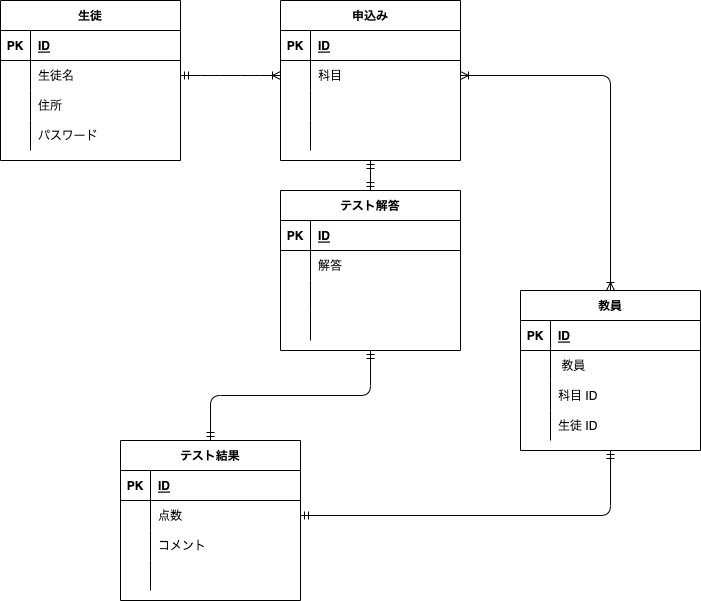

The diagram above was exported from draw.io. Its source (the exported page's mxGraphModel, read from the mxfile embedded in the PNG):
<mxGraphModel dx="728" dy="627" grid="1" gridSize="10" guides="1" tooltips="1" connect="1" arrows="1" fold="1" page="1" pageScale="1" pageWidth="827" pageHeight="1169" math="0" shadow="0">
  <root>
    <mxCell id="0" />
    <mxCell id="1" parent="0" />
    <mxCell id="2" value="生徒" style="shape=table;startSize=30;container=1;collapsible=1;childLayout=tableLayout;fixedRows=1;rowLines=0;fontStyle=1;align=center;resizeLast=1;" parent="1" vertex="1">
      <mxGeometry x="40" y="40" width="180" height="160" as="geometry" />
    </mxCell>
    <mxCell id="3" value="" style="shape=partialRectangle;collapsible=0;dropTarget=0;pointerEvents=0;fillColor=none;top=0;left=0;bottom=1;right=0;points=[[0,0.5],[1,0.5]];portConstraint=eastwest;" parent="2" vertex="1">
      <mxGeometry y="30" width="180" height="30" as="geometry" />
    </mxCell>
    <mxCell id="4" value="PK" style="shape=partialRectangle;connectable=0;fillColor=none;top=0;left=0;bottom=0;right=0;fontStyle=1;overflow=hidden;" parent="3" vertex="1">
      <mxGeometry width="30" height="30" as="geometry">
        <mxRectangle width="30" height="30" as="alternateBounds" />
      </mxGeometry>
    </mxCell>
    <mxCell id="5" value="ID" style="shape=partialRectangle;connectable=0;fillColor=none;top=0;left=0;bottom=0;right=0;align=left;spacingLeft=6;fontStyle=5;overflow=hidden;" parent="3" vertex="1">
      <mxGeometry x="30" width="150" height="30" as="geometry">
        <mxRectangle width="150" height="30" as="alternateBounds" />
      </mxGeometry>
    </mxCell>
    <mxCell id="6" value="" style="shape=partialRectangle;collapsible=0;dropTarget=0;pointerEvents=0;fillColor=none;top=0;left=0;bottom=0;right=0;points=[[0,0.5],[1,0.5]];portConstraint=eastwest;" parent="2" vertex="1">
      <mxGeometry y="60" width="180" height="30" as="geometry" />
    </mxCell>
    <mxCell id="7" value="" style="shape=partialRectangle;connectable=0;fillColor=none;top=0;left=0;bottom=0;right=0;editable=1;overflow=hidden;" parent="6" vertex="1">
      <mxGeometry width="30" height="30" as="geometry">
        <mxRectangle width="30" height="30" as="alternateBounds" />
      </mxGeometry>
    </mxCell>
    <mxCell id="8" value="生徒名" style="shape=partialRectangle;connectable=0;fillColor=none;top=0;left=0;bottom=0;right=0;align=left;spacingLeft=6;overflow=hidden;" parent="6" vertex="1">
      <mxGeometry x="30" width="150" height="30" as="geometry">
        <mxRectangle width="150" height="30" as="alternateBounds" />
      </mxGeometry>
    </mxCell>
    <mxCell id="9" value="" style="shape=partialRectangle;collapsible=0;dropTarget=0;pointerEvents=0;fillColor=none;top=0;left=0;bottom=0;right=0;points=[[0,0.5],[1,0.5]];portConstraint=eastwest;" parent="2" vertex="1">
      <mxGeometry y="90" width="180" height="30" as="geometry" />
    </mxCell>
    <mxCell id="10" value="" style="shape=partialRectangle;connectable=0;fillColor=none;top=0;left=0;bottom=0;right=0;editable=1;overflow=hidden;" parent="9" vertex="1">
      <mxGeometry width="30" height="30" as="geometry">
        <mxRectangle width="30" height="30" as="alternateBounds" />
      </mxGeometry>
    </mxCell>
    <mxCell id="11" value="住所" style="shape=partialRectangle;connectable=0;fillColor=none;top=0;left=0;bottom=0;right=0;align=left;spacingLeft=6;overflow=hidden;" parent="9" vertex="1">
      <mxGeometry x="30" width="150" height="30" as="geometry">
        <mxRectangle width="150" height="30" as="alternateBounds" />
      </mxGeometry>
    </mxCell>
    <mxCell id="12" value="" style="shape=partialRectangle;collapsible=0;dropTarget=0;pointerEvents=0;fillColor=none;top=0;left=0;bottom=0;right=0;points=[[0,0.5],[1,0.5]];portConstraint=eastwest;" parent="2" vertex="1">
      <mxGeometry y="120" width="180" height="30" as="geometry" />
    </mxCell>
    <mxCell id="13" value="" style="shape=partialRectangle;connectable=0;fillColor=none;top=0;left=0;bottom=0;right=0;editable=1;overflow=hidden;" parent="12" vertex="1">
      <mxGeometry width="30" height="30" as="geometry">
        <mxRectangle width="30" height="30" as="alternateBounds" />
      </mxGeometry>
    </mxCell>
    <mxCell id="14" value="パスワード" style="shape=partialRectangle;connectable=0;fillColor=none;top=0;left=0;bottom=0;right=0;align=left;spacingLeft=6;overflow=hidden;" parent="12" vertex="1">
      <mxGeometry x="30" width="150" height="30" as="geometry">
        <mxRectangle width="150" height="30" as="alternateBounds" />
      </mxGeometry>
    </mxCell>
    <mxCell id="15" value="申込み" style="shape=table;startSize=30;container=1;collapsible=1;childLayout=tableLayout;fixedRows=1;rowLines=0;fontStyle=1;align=center;resizeLast=1;" parent="1" vertex="1">
      <mxGeometry x="320" y="40" width="180" height="160" as="geometry" />
    </mxCell>
    <mxCell id="16" value="" style="shape=partialRectangle;collapsible=0;dropTarget=0;pointerEvents=0;fillColor=none;top=0;left=0;bottom=1;right=0;points=[[0,0.5],[1,0.5]];portConstraint=eastwest;" parent="15" vertex="1">
      <mxGeometry y="30" width="180" height="30" as="geometry" />
    </mxCell>
    <mxCell id="17" value="PK" style="shape=partialRectangle;connectable=0;fillColor=none;top=0;left=0;bottom=0;right=0;fontStyle=1;overflow=hidden;" parent="16" vertex="1">
      <mxGeometry width="30" height="30" as="geometry">
        <mxRectangle width="30" height="30" as="alternateBounds" />
      </mxGeometry>
    </mxCell>
    <mxCell id="18" value="ID" style="shape=partialRectangle;connectable=0;fillColor=none;top=0;left=0;bottom=0;right=0;align=left;spacingLeft=6;fontStyle=5;overflow=hidden;" parent="16" vertex="1">
      <mxGeometry x="30" width="150" height="30" as="geometry">
        <mxRectangle width="150" height="30" as="alternateBounds" />
      </mxGeometry>
    </mxCell>
    <mxCell id="19" value="" style="shape=partialRectangle;collapsible=0;dropTarget=0;pointerEvents=0;fillColor=none;top=0;left=0;bottom=0;right=0;points=[[0,0.5],[1,0.5]];portConstraint=eastwest;" parent="15" vertex="1">
      <mxGeometry y="60" width="180" height="30" as="geometry" />
    </mxCell>
    <mxCell id="20" value="" style="shape=partialRectangle;connectable=0;fillColor=none;top=0;left=0;bottom=0;right=0;editable=1;overflow=hidden;" parent="19" vertex="1">
      <mxGeometry width="30" height="30" as="geometry">
        <mxRectangle width="30" height="30" as="alternateBounds" />
      </mxGeometry>
    </mxCell>
    <mxCell id="21" value="科目" style="shape=partialRectangle;connectable=0;fillColor=none;top=0;left=0;bottom=0;right=0;align=left;spacingLeft=6;overflow=hidden;" parent="19" vertex="1">
      <mxGeometry x="30" width="150" height="30" as="geometry">
        <mxRectangle width="150" height="30" as="alternateBounds" />
      </mxGeometry>
    </mxCell>
    <mxCell id="22" value="" style="shape=partialRectangle;collapsible=0;dropTarget=0;pointerEvents=0;fillColor=none;top=0;left=0;bottom=0;right=0;points=[[0,0.5],[1,0.5]];portConstraint=eastwest;" parent="15" vertex="1">
      <mxGeometry y="90" width="180" height="30" as="geometry" />
    </mxCell>
    <mxCell id="23" value="" style="shape=partialRectangle;connectable=0;fillColor=none;top=0;left=0;bottom=0;right=0;editable=1;overflow=hidden;" parent="22" vertex="1">
      <mxGeometry width="30" height="30" as="geometry">
        <mxRectangle width="30" height="30" as="alternateBounds" />
      </mxGeometry>
    </mxCell>
    <mxCell id="24" value="" style="shape=partialRectangle;connectable=0;fillColor=none;top=0;left=0;bottom=0;right=0;align=left;spacingLeft=6;overflow=hidden;" parent="22" vertex="1">
      <mxGeometry x="30" width="150" height="30" as="geometry">
        <mxRectangle width="150" height="30" as="alternateBounds" />
      </mxGeometry>
    </mxCell>
    <mxCell id="25" value="" style="shape=partialRectangle;collapsible=0;dropTarget=0;pointerEvents=0;fillColor=none;top=0;left=0;bottom=0;right=0;points=[[0,0.5],[1,0.5]];portConstraint=eastwest;" parent="15" vertex="1">
      <mxGeometry y="120" width="180" height="30" as="geometry" />
    </mxCell>
    <mxCell id="26" value="" style="shape=partialRectangle;connectable=0;fillColor=none;top=0;left=0;bottom=0;right=0;editable=1;overflow=hidden;" parent="25" vertex="1">
      <mxGeometry width="30" height="30" as="geometry">
        <mxRectangle width="30" height="30" as="alternateBounds" />
      </mxGeometry>
    </mxCell>
    <mxCell id="27" value="" style="shape=partialRectangle;connectable=0;fillColor=none;top=0;left=0;bottom=0;right=0;align=left;spacingLeft=6;overflow=hidden;" parent="25" vertex="1">
      <mxGeometry x="30" width="150" height="30" as="geometry">
        <mxRectangle width="150" height="30" as="alternateBounds" />
      </mxGeometry>
    </mxCell>
    <mxCell id="28" value="" style="edgeStyle=entityRelationEdgeStyle;fontSize=12;html=1;endArrow=ERoneToMany;startArrow=ERmandOne;exitX=1;exitY=0.5;exitDx=0;exitDy=0;entryX=0;entryY=0.5;entryDx=0;entryDy=0;" parent="1" source="6" target="19" edge="1">
      <mxGeometry width="100" height="100" relative="1" as="geometry">
        <mxPoint x="320" y="370" as="sourcePoint" />
        <mxPoint x="420" y="270" as="targetPoint" />
      </mxGeometry>
    </mxCell>
    <mxCell id="29" value="テスト結果" style="shape=table;startSize=30;container=1;collapsible=1;childLayout=tableLayout;fixedRows=1;rowLines=0;fontStyle=1;align=center;resizeLast=1;" parent="1" vertex="1">
      <mxGeometry x="160" y="480" width="180" height="160" as="geometry" />
    </mxCell>
    <mxCell id="30" value="" style="shape=partialRectangle;collapsible=0;dropTarget=0;pointerEvents=0;fillColor=none;top=0;left=0;bottom=1;right=0;points=[[0,0.5],[1,0.5]];portConstraint=eastwest;" parent="29" vertex="1">
      <mxGeometry y="30" width="180" height="30" as="geometry" />
    </mxCell>
    <mxCell id="31" value="PK" style="shape=partialRectangle;connectable=0;fillColor=none;top=0;left=0;bottom=0;right=0;fontStyle=1;overflow=hidden;" parent="30" vertex="1">
      <mxGeometry width="30" height="30" as="geometry">
        <mxRectangle width="30" height="30" as="alternateBounds" />
      </mxGeometry>
    </mxCell>
    <mxCell id="32" value="ID" style="shape=partialRectangle;connectable=0;fillColor=none;top=0;left=0;bottom=0;right=0;align=left;spacingLeft=6;fontStyle=5;overflow=hidden;" parent="30" vertex="1">
      <mxGeometry x="30" width="150" height="30" as="geometry">
        <mxRectangle width="150" height="30" as="alternateBounds" />
      </mxGeometry>
    </mxCell>
    <mxCell id="33" value="" style="shape=partialRectangle;collapsible=0;dropTarget=0;pointerEvents=0;fillColor=none;top=0;left=0;bottom=0;right=0;points=[[0,0.5],[1,0.5]];portConstraint=eastwest;" parent="29" vertex="1">
      <mxGeometry y="60" width="180" height="30" as="geometry" />
    </mxCell>
    <mxCell id="34" value="" style="shape=partialRectangle;connectable=0;fillColor=none;top=0;left=0;bottom=0;right=0;editable=1;overflow=hidden;" parent="33" vertex="1">
      <mxGeometry width="30" height="30" as="geometry">
        <mxRectangle width="30" height="30" as="alternateBounds" />
      </mxGeometry>
    </mxCell>
    <mxCell id="35" value="点数" style="shape=partialRectangle;connectable=0;fillColor=none;top=0;left=0;bottom=0;right=0;align=left;spacingLeft=6;overflow=hidden;" parent="33" vertex="1">
      <mxGeometry x="30" width="150" height="30" as="geometry">
        <mxRectangle width="150" height="30" as="alternateBounds" />
      </mxGeometry>
    </mxCell>
    <mxCell id="36" value="" style="shape=partialRectangle;collapsible=0;dropTarget=0;pointerEvents=0;fillColor=none;top=0;left=0;bottom=0;right=0;points=[[0,0.5],[1,0.5]];portConstraint=eastwest;" parent="29" vertex="1">
      <mxGeometry y="90" width="180" height="30" as="geometry" />
    </mxCell>
    <mxCell id="37" value="" style="shape=partialRectangle;connectable=0;fillColor=none;top=0;left=0;bottom=0;right=0;editable=1;overflow=hidden;" parent="36" vertex="1">
      <mxGeometry width="30" height="30" as="geometry">
        <mxRectangle width="30" height="30" as="alternateBounds" />
      </mxGeometry>
    </mxCell>
    <mxCell id="38" value="コメント" style="shape=partialRectangle;connectable=0;fillColor=none;top=0;left=0;bottom=0;right=0;align=left;spacingLeft=6;overflow=hidden;" parent="36" vertex="1">
      <mxGeometry x="30" width="150" height="30" as="geometry">
        <mxRectangle width="150" height="30" as="alternateBounds" />
      </mxGeometry>
    </mxCell>
    <mxCell id="39" value="" style="shape=partialRectangle;collapsible=0;dropTarget=0;pointerEvents=0;fillColor=none;top=0;left=0;bottom=0;right=0;points=[[0,0.5],[1,0.5]];portConstraint=eastwest;" parent="29" vertex="1">
      <mxGeometry y="120" width="180" height="30" as="geometry" />
    </mxCell>
    <mxCell id="40" value="" style="shape=partialRectangle;connectable=0;fillColor=none;top=0;left=0;bottom=0;right=0;editable=1;overflow=hidden;" parent="39" vertex="1">
      <mxGeometry width="30" height="30" as="geometry">
        <mxRectangle width="30" height="30" as="alternateBounds" />
      </mxGeometry>
    </mxCell>
    <mxCell id="41" value="" style="shape=partialRectangle;connectable=0;fillColor=none;top=0;left=0;bottom=0;right=0;align=left;spacingLeft=6;overflow=hidden;" parent="39" vertex="1">
      <mxGeometry x="30" width="150" height="30" as="geometry">
        <mxRectangle width="150" height="30" as="alternateBounds" />
      </mxGeometry>
    </mxCell>
    <mxCell id="42" value="教員" style="shape=table;startSize=30;container=1;collapsible=1;childLayout=tableLayout;fixedRows=1;rowLines=0;fontStyle=1;align=center;resizeLast=1;" parent="1" vertex="1">
      <mxGeometry x="560" y="330" width="180" height="160" as="geometry" />
    </mxCell>
    <mxCell id="43" value="" style="shape=partialRectangle;collapsible=0;dropTarget=0;pointerEvents=0;fillColor=none;top=0;left=0;bottom=1;right=0;points=[[0,0.5],[1,0.5]];portConstraint=eastwest;" parent="42" vertex="1">
      <mxGeometry y="30" width="180" height="30" as="geometry" />
    </mxCell>
    <mxCell id="44" value="PK" style="shape=partialRectangle;connectable=0;fillColor=none;top=0;left=0;bottom=0;right=0;fontStyle=1;overflow=hidden;" parent="43" vertex="1">
      <mxGeometry width="30" height="30" as="geometry">
        <mxRectangle width="30" height="30" as="alternateBounds" />
      </mxGeometry>
    </mxCell>
    <mxCell id="45" value="ID" style="shape=partialRectangle;connectable=0;fillColor=none;top=0;left=0;bottom=0;right=0;align=left;spacingLeft=6;fontStyle=5;overflow=hidden;" parent="43" vertex="1">
      <mxGeometry x="30" width="150" height="30" as="geometry">
        <mxRectangle width="150" height="30" as="alternateBounds" />
      </mxGeometry>
    </mxCell>
    <mxCell id="46" value="" style="shape=partialRectangle;collapsible=0;dropTarget=0;pointerEvents=0;fillColor=none;top=0;left=0;bottom=0;right=0;points=[[0,0.5],[1,0.5]];portConstraint=eastwest;" parent="42" vertex="1">
      <mxGeometry y="60" width="180" height="30" as="geometry" />
    </mxCell>
    <mxCell id="47" value="" style="shape=partialRectangle;connectable=0;fillColor=none;top=0;left=0;bottom=0;right=0;editable=1;overflow=hidden;" parent="46" vertex="1">
      <mxGeometry width="30" height="30" as="geometry">
        <mxRectangle width="30" height="30" as="alternateBounds" />
      </mxGeometry>
    </mxCell>
    <mxCell id="48" value=" 教員" style="shape=partialRectangle;connectable=0;fillColor=none;top=0;left=0;bottom=0;right=0;align=left;spacingLeft=6;overflow=hidden;" parent="46" vertex="1">
      <mxGeometry x="30" width="150" height="30" as="geometry">
        <mxRectangle width="150" height="30" as="alternateBounds" />
      </mxGeometry>
    </mxCell>
    <mxCell id="49" value="" style="shape=partialRectangle;collapsible=0;dropTarget=0;pointerEvents=0;fillColor=none;top=0;left=0;bottom=0;right=0;points=[[0,0.5],[1,0.5]];portConstraint=eastwest;" parent="42" vertex="1">
      <mxGeometry y="90" width="180" height="30" as="geometry" />
    </mxCell>
    <mxCell id="50" value="" style="shape=partialRectangle;connectable=0;fillColor=none;top=0;left=0;bottom=0;right=0;editable=1;overflow=hidden;" parent="49" vertex="1">
      <mxGeometry width="30" height="30" as="geometry">
        <mxRectangle width="30" height="30" as="alternateBounds" />
      </mxGeometry>
    </mxCell>
    <mxCell id="51" value="科目 ID" style="shape=partialRectangle;connectable=0;fillColor=none;top=0;left=0;bottom=0;right=0;align=left;spacingLeft=6;overflow=hidden;" parent="49" vertex="1">
      <mxGeometry x="30" width="150" height="30" as="geometry">
        <mxRectangle width="150" height="30" as="alternateBounds" />
      </mxGeometry>
    </mxCell>
    <mxCell id="52" value="" style="shape=partialRectangle;collapsible=0;dropTarget=0;pointerEvents=0;fillColor=none;top=0;left=0;bottom=0;right=0;points=[[0,0.5],[1,0.5]];portConstraint=eastwest;" parent="42" vertex="1">
      <mxGeometry y="120" width="180" height="30" as="geometry" />
    </mxCell>
    <mxCell id="53" value="" style="shape=partialRectangle;connectable=0;fillColor=none;top=0;left=0;bottom=0;right=0;editable=1;overflow=hidden;" parent="52" vertex="1">
      <mxGeometry width="30" height="30" as="geometry">
        <mxRectangle width="30" height="30" as="alternateBounds" />
      </mxGeometry>
    </mxCell>
    <mxCell id="54" value="生徒 ID" style="shape=partialRectangle;connectable=0;fillColor=none;top=0;left=0;bottom=0;right=0;align=left;spacingLeft=6;overflow=hidden;" parent="52" vertex="1">
      <mxGeometry x="30" width="150" height="30" as="geometry">
        <mxRectangle width="150" height="30" as="alternateBounds" />
      </mxGeometry>
    </mxCell>
    <mxCell id="68" value="" style="edgeStyle=orthogonalEdgeStyle;fontSize=12;html=1;endArrow=ERoneToMany;startArrow=ERoneToMany;exitX=1;exitY=0.5;exitDx=0;exitDy=0;entryX=0.5;entryY=0;entryDx=0;entryDy=0;" parent="1" source="19" target="42" edge="1">
      <mxGeometry width="100" height="100" relative="1" as="geometry">
        <mxPoint x="390" y="370" as="sourcePoint" />
        <mxPoint x="490" y="270" as="targetPoint" />
      </mxGeometry>
    </mxCell>
    <mxCell id="86" value="" style="shape=partialRectangle;collapsible=0;dropTarget=0;pointerEvents=0;fillColor=none;top=0;left=0;bottom=0;right=0;points=[[0,0.5],[1,0.5]];portConstraint=eastwest;" parent="1" vertex="1">
      <mxGeometry x="560" y="350" width="180" height="30" as="geometry" />
    </mxCell>
    <mxCell id="87" value="" style="shape=partialRectangle;connectable=0;fillColor=none;top=0;left=0;bottom=0;right=0;editable=1;overflow=hidden;" parent="86" vertex="1">
      <mxGeometry width="30" height="30" as="geometry">
        <mxRectangle width="30" height="30" as="alternateBounds" />
      </mxGeometry>
    </mxCell>
    <mxCell id="88" value="" style="shape=partialRectangle;connectable=0;fillColor=none;top=0;left=0;bottom=0;right=0;align=left;spacingLeft=6;overflow=hidden;" parent="86" vertex="1">
      <mxGeometry x="30" width="150" height="30" as="geometry">
        <mxRectangle width="150" height="30" as="alternateBounds" />
      </mxGeometry>
    </mxCell>
    <mxCell id="89" value="" style="edgeStyle=orthogonalEdgeStyle;fontSize=12;html=1;endArrow=ERmandOne;startArrow=ERmandOne;exitX=1;exitY=0.5;exitDx=0;exitDy=0;entryX=0.5;entryY=1;entryDx=0;entryDy=0;" parent="1" source="33" target="42" edge="1">
      <mxGeometry width="100" height="100" relative="1" as="geometry">
        <mxPoint x="320" y="470" as="sourcePoint" />
        <mxPoint x="510" y="470" as="targetPoint" />
      </mxGeometry>
    </mxCell>
    <mxCell id="90" value="テスト解答" style="shape=table;startSize=30;container=1;collapsible=1;childLayout=tableLayout;fixedRows=1;rowLines=0;fontStyle=1;align=center;resizeLast=1;" parent="1" vertex="1">
      <mxGeometry x="320" y="230" width="180" height="160" as="geometry" />
    </mxCell>
    <mxCell id="91" value="" style="shape=partialRectangle;collapsible=0;dropTarget=0;pointerEvents=0;fillColor=none;top=0;left=0;bottom=1;right=0;points=[[0,0.5],[1,0.5]];portConstraint=eastwest;" parent="90" vertex="1">
      <mxGeometry y="30" width="180" height="30" as="geometry" />
    </mxCell>
    <mxCell id="92" value="PK" style="shape=partialRectangle;connectable=0;fillColor=none;top=0;left=0;bottom=0;right=0;fontStyle=1;overflow=hidden;" parent="91" vertex="1">
      <mxGeometry width="30" height="30" as="geometry">
        <mxRectangle width="30" height="30" as="alternateBounds" />
      </mxGeometry>
    </mxCell>
    <mxCell id="93" value="ID" style="shape=partialRectangle;connectable=0;fillColor=none;top=0;left=0;bottom=0;right=0;align=left;spacingLeft=6;fontStyle=5;overflow=hidden;" parent="91" vertex="1">
      <mxGeometry x="30" width="150" height="30" as="geometry">
        <mxRectangle width="150" height="30" as="alternateBounds" />
      </mxGeometry>
    </mxCell>
    <mxCell id="94" value="" style="shape=partialRectangle;collapsible=0;dropTarget=0;pointerEvents=0;fillColor=none;top=0;left=0;bottom=0;right=0;points=[[0,0.5],[1,0.5]];portConstraint=eastwest;" parent="90" vertex="1">
      <mxGeometry y="60" width="180" height="30" as="geometry" />
    </mxCell>
    <mxCell id="95" value="" style="shape=partialRectangle;connectable=0;fillColor=none;top=0;left=0;bottom=0;right=0;editable=1;overflow=hidden;" parent="94" vertex="1">
      <mxGeometry width="30" height="30" as="geometry">
        <mxRectangle width="30" height="30" as="alternateBounds" />
      </mxGeometry>
    </mxCell>
    <mxCell id="96" value="解答" style="shape=partialRectangle;connectable=0;fillColor=none;top=0;left=0;bottom=0;right=0;align=left;spacingLeft=6;overflow=hidden;" parent="94" vertex="1">
      <mxGeometry x="30" width="150" height="30" as="geometry">
        <mxRectangle width="150" height="30" as="alternateBounds" />
      </mxGeometry>
    </mxCell>
    <mxCell id="97" value="" style="shape=partialRectangle;collapsible=0;dropTarget=0;pointerEvents=0;fillColor=none;top=0;left=0;bottom=0;right=0;points=[[0,0.5],[1,0.5]];portConstraint=eastwest;" parent="90" vertex="1">
      <mxGeometry y="90" width="180" height="30" as="geometry" />
    </mxCell>
    <mxCell id="98" value="" style="shape=partialRectangle;connectable=0;fillColor=none;top=0;left=0;bottom=0;right=0;editable=1;overflow=hidden;" parent="97" vertex="1">
      <mxGeometry width="30" height="30" as="geometry">
        <mxRectangle width="30" height="30" as="alternateBounds" />
      </mxGeometry>
    </mxCell>
    <mxCell id="99" value="" style="shape=partialRectangle;connectable=0;fillColor=none;top=0;left=0;bottom=0;right=0;align=left;spacingLeft=6;overflow=hidden;" parent="97" vertex="1">
      <mxGeometry x="30" width="150" height="30" as="geometry">
        <mxRectangle width="150" height="30" as="alternateBounds" />
      </mxGeometry>
    </mxCell>
    <mxCell id="100" value="" style="shape=partialRectangle;collapsible=0;dropTarget=0;pointerEvents=0;fillColor=none;top=0;left=0;bottom=0;right=0;points=[[0,0.5],[1,0.5]];portConstraint=eastwest;" parent="90" vertex="1">
      <mxGeometry y="120" width="180" height="30" as="geometry" />
    </mxCell>
    <mxCell id="101" value="" style="shape=partialRectangle;connectable=0;fillColor=none;top=0;left=0;bottom=0;right=0;editable=1;overflow=hidden;" parent="100" vertex="1">
      <mxGeometry width="30" height="30" as="geometry">
        <mxRectangle width="30" height="30" as="alternateBounds" />
      </mxGeometry>
    </mxCell>
    <mxCell id="102" value="" style="shape=partialRectangle;connectable=0;fillColor=none;top=0;left=0;bottom=0;right=0;align=left;spacingLeft=6;overflow=hidden;" parent="100" vertex="1">
      <mxGeometry x="30" width="150" height="30" as="geometry">
        <mxRectangle width="150" height="30" as="alternateBounds" />
      </mxGeometry>
    </mxCell>
    <mxCell id="105" value="" style="fontSize=12;html=1;endArrow=ERmandOne;startArrow=ERmandOne;entryX=0.5;entryY=1;entryDx=0;entryDy=0;exitX=0.5;exitY=0;exitDx=0;exitDy=0;" edge="1" parent="1" source="90" target="15">
      <mxGeometry width="100" height="100" relative="1" as="geometry">
        <mxPoint x="320" y="370" as="sourcePoint" />
        <mxPoint x="420" y="270" as="targetPoint" />
      </mxGeometry>
    </mxCell>
    <mxCell id="106" value="" style="fontSize=12;html=1;endArrow=ERmandOne;startArrow=ERmandOne;entryX=0.5;entryY=1;entryDx=0;entryDy=0;exitX=0.5;exitY=0;exitDx=0;exitDy=0;edgeStyle=orthogonalEdgeStyle;" edge="1" parent="1" source="29" target="90">
      <mxGeometry width="100" height="100" relative="1" as="geometry">
        <mxPoint x="420" y="240" as="sourcePoint" />
        <mxPoint x="420" y="210" as="targetPoint" />
      </mxGeometry>
    </mxCell>
  </root>
</mxGraphModel>